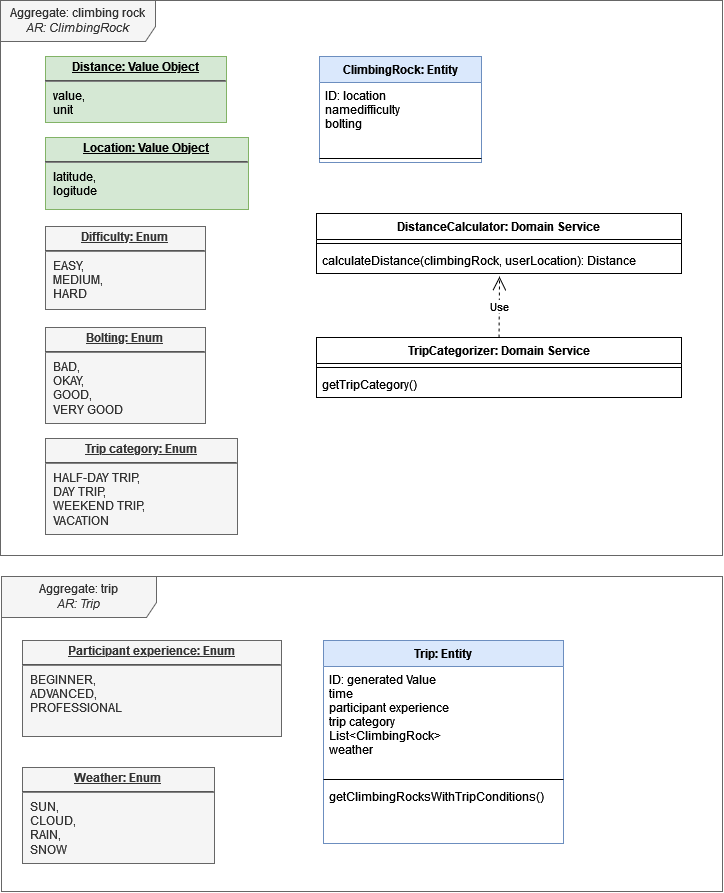

The diagram above was exported from draw.io. Its source (the exported page's mxGraphModel, read from the mxfile embedded in the PNG):
<mxGraphModel dx="1071" dy="518" grid="0" gridSize="10" guides="1" tooltips="1" connect="1" arrows="1" fold="1" page="1" pageScale="1" pageWidth="827" pageHeight="1169" math="0" shadow="0">
  <root>
    <mxCell id="0" />
    <mxCell id="1" parent="0" />
    <mxCell id="mNoNZIGWrOQZworvdbC--5" value="ClimbingRock: Entity" style="swimlane;fontStyle=1;align=center;verticalAlign=top;childLayout=stackLayout;horizontal=1;startSize=26;horizontalStack=0;resizeParent=1;resizeParentMax=0;resizeLast=0;collapsible=1;marginBottom=0;fillColor=#dae8fc;strokeColor=#6c8ebf;" parent="1" vertex="1">
      <mxGeometry x="375" y="83" width="162" height="106" as="geometry" />
    </mxCell>
    <mxCell id="mNoNZIGWrOQZworvdbC--6" value="ID: location&#10;namedifficulty&#10;bolting&#10;" style="text;strokeColor=none;fillColor=none;align=left;verticalAlign=top;spacingLeft=4;spacingRight=4;overflow=hidden;rotatable=0;points=[[0,0.5],[1,0.5]];portConstraint=eastwest;" parent="mNoNZIGWrOQZworvdbC--5" vertex="1">
      <mxGeometry y="26" width="162" height="72" as="geometry" />
    </mxCell>
    <mxCell id="mNoNZIGWrOQZworvdbC--7" value="" style="line;strokeWidth=1;fillColor=none;align=left;verticalAlign=middle;spacingTop=-1;spacingLeft=3;spacingRight=3;rotatable=0;labelPosition=right;points=[];portConstraint=eastwest;" parent="mNoNZIGWrOQZworvdbC--5" vertex="1">
      <mxGeometry y="98" width="162" height="8" as="geometry" />
    </mxCell>
    <mxCell id="mNoNZIGWrOQZworvdbC--10" value="Trip: Entity" style="swimlane;fontStyle=1;align=center;verticalAlign=top;childLayout=stackLayout;horizontal=1;startSize=26;horizontalStack=0;resizeParent=1;resizeParentMax=0;resizeLast=0;collapsible=1;marginBottom=0;fillColor=#dae8fc;strokeColor=#6c8ebf;" parent="1" vertex="1">
      <mxGeometry x="379" y="667" width="240" height="203" as="geometry" />
    </mxCell>
    <mxCell id="mNoNZIGWrOQZworvdbC--11" value="ID: generated Value&#10;time&#10;participant experience&#10;trip category&#10;List&lt;ClimbingRock&gt;&#10;weather&#10;" style="text;strokeColor=none;fillColor=none;align=left;verticalAlign=top;spacingLeft=4;spacingRight=4;overflow=hidden;rotatable=0;points=[[0,0.5],[1,0.5]];portConstraint=eastwest;" parent="mNoNZIGWrOQZworvdbC--10" vertex="1">
      <mxGeometry y="26" width="240" height="109" as="geometry" />
    </mxCell>
    <mxCell id="mNoNZIGWrOQZworvdbC--12" value="" style="line;strokeWidth=1;fillColor=none;align=left;verticalAlign=middle;spacingTop=-1;spacingLeft=3;spacingRight=3;rotatable=0;labelPosition=right;points=[];portConstraint=eastwest;" parent="mNoNZIGWrOQZworvdbC--10" vertex="1">
      <mxGeometry y="135" width="240" height="8" as="geometry" />
    </mxCell>
    <mxCell id="mNoNZIGWrOQZworvdbC--14" value="getClimbingRocksWithTripConditions()" style="text;strokeColor=none;fillColor=none;align=left;verticalAlign=top;spacingLeft=4;spacingRight=4;overflow=hidden;rotatable=0;points=[[0,0.5],[1,0.5]];portConstraint=eastwest;" parent="mNoNZIGWrOQZworvdbC--10" vertex="1">
      <mxGeometry y="143" width="240" height="60" as="geometry" />
    </mxCell>
    <mxCell id="mNoNZIGWrOQZworvdbC--18" value="&lt;p style=&quot;margin: 0px ; margin-top: 4px ; text-align: center ; text-decoration: underline&quot;&gt;&lt;b&gt;Trip category: Enum&lt;/b&gt;&lt;/p&gt;&lt;hr&gt;&lt;p style=&quot;margin: 0px ; margin-left: 8px&quot;&gt;HALF-DAY TRIP,&lt;/p&gt;&lt;p style=&quot;margin: 0px ; margin-left: 8px&quot;&gt;DAY TRIP,&lt;/p&gt;&lt;p style=&quot;margin: 0px ; margin-left: 8px&quot;&gt;WEEKEND TRIP,&lt;br&gt;VACATION&lt;br&gt;&lt;/p&gt;" style="verticalAlign=top;align=left;overflow=fill;fontSize=12;fontFamily=Helvetica;html=1;fillColor=#f5f5f5;strokeColor=#666666;fontColor=#333333;" parent="1" vertex="1">
      <mxGeometry x="101" y="465" width="192" height="96" as="geometry" />
    </mxCell>
    <mxCell id="mNoNZIGWrOQZworvdbC--19" value="&lt;p style=&quot;margin: 0px ; margin-top: 4px ; text-align: center ; text-decoration: underline&quot;&gt;&lt;b&gt;Bolting: Enum&lt;br&gt;&lt;/b&gt;&lt;/p&gt;&lt;hr&gt;&lt;p style=&quot;margin: 0px ; margin-left: 8px&quot;&gt;BAD,&lt;/p&gt;&lt;p style=&quot;margin: 0px ; margin-left: 8px&quot;&gt;OKAY,&lt;/p&gt;&lt;p style=&quot;margin: 0px ; margin-left: 8px&quot;&gt;GOOD,&lt;/p&gt;&lt;p style=&quot;margin: 0px ; margin-left: 8px&quot;&gt;VERY GOOD&lt;br&gt;&lt;/p&gt;" style="verticalAlign=top;align=left;overflow=fill;fontSize=12;fontFamily=Helvetica;html=1;fillColor=#f5f5f5;strokeColor=#666666;fontColor=#333333;" parent="1" vertex="1">
      <mxGeometry x="101" y="354" width="160" height="96" as="geometry" />
    </mxCell>
    <mxCell id="mNoNZIGWrOQZworvdbC--20" value="&lt;p style=&quot;margin: 0px ; margin-top: 4px ; text-align: center ; text-decoration: underline&quot;&gt;&lt;b&gt;Difficulty: Enum&lt;br&gt;&lt;/b&gt;&lt;/p&gt;&lt;hr&gt;&lt;p style=&quot;margin: 0px ; margin-left: 8px&quot;&gt;EASY,&lt;/p&gt;&lt;p style=&quot;margin: 0px ; margin-left: 8px&quot;&gt;MEDIUM,&lt;/p&gt;&lt;p style=&quot;margin: 0px ; margin-left: 8px&quot;&gt;HARD&lt;br&gt;&lt;/p&gt;" style="verticalAlign=top;align=left;overflow=fill;fontSize=12;fontFamily=Helvetica;html=1;fillColor=#f5f5f5;strokeColor=#666666;fontColor=#333333;" parent="1" vertex="1">
      <mxGeometry x="101" y="253" width="160" height="83" as="geometry" />
    </mxCell>
    <mxCell id="mNoNZIGWrOQZworvdbC--21" value="&lt;p style=&quot;margin: 0px ; margin-top: 4px ; text-align: center ; text-decoration: underline&quot;&gt;&lt;b&gt;Participant experience: Enum&lt;br&gt;&lt;/b&gt;&lt;/p&gt;&lt;hr&gt;&lt;p style=&quot;margin: 0px ; margin-left: 8px&quot;&gt;BEGINNER,&lt;/p&gt;&lt;p style=&quot;margin: 0px ; margin-left: 8px&quot;&gt;ADVANCED,&lt;/p&gt;&lt;p style=&quot;margin: 0px ; margin-left: 8px&quot;&gt;PROFESSIONAL&lt;br&gt;&lt;/p&gt;" style="verticalAlign=top;align=left;overflow=fill;fontSize=12;fontFamily=Helvetica;html=1;fillColor=#f5f5f5;strokeColor=#666666;fontColor=#333333;" parent="1" vertex="1">
      <mxGeometry x="78" y="667" width="259" height="96" as="geometry" />
    </mxCell>
    <mxCell id="mNoNZIGWrOQZworvdbC--22" value="&lt;p style=&quot;margin: 0px ; margin-top: 4px ; text-align: center ; text-decoration: underline&quot;&gt;&lt;b&gt;Weather: Enum&lt;br&gt;&lt;/b&gt;&lt;/p&gt;&lt;hr&gt;&lt;p style=&quot;margin: 0px ; margin-left: 8px&quot;&gt;SUN,&lt;/p&gt;&lt;p style=&quot;margin: 0px ; margin-left: 8px&quot;&gt;CLOUD,&lt;/p&gt;&lt;p style=&quot;margin: 0px ; margin-left: 8px&quot;&gt;RAIN,&lt;/p&gt;&lt;p style=&quot;margin: 0px ; margin-left: 8px&quot;&gt;SNOW&lt;br&gt;&lt;/p&gt;" style="verticalAlign=top;align=left;overflow=fill;fontSize=12;fontFamily=Helvetica;html=1;fillColor=#f5f5f5;strokeColor=#666666;fontColor=#333333;" parent="1" vertex="1">
      <mxGeometry x="78" y="794" width="192" height="96" as="geometry" />
    </mxCell>
    <mxCell id="mNoNZIGWrOQZworvdbC--27" value="DistanceCalculator: Domain Service" style="swimlane;fontStyle=1;align=center;verticalAlign=top;childLayout=stackLayout;horizontal=1;startSize=26;horizontalStack=0;resizeParent=1;resizeParentMax=0;resizeLast=0;collapsible=1;marginBottom=0;" parent="1" vertex="1">
      <mxGeometry x="372" y="240" width="365" height="60" as="geometry" />
    </mxCell>
    <mxCell id="mNoNZIGWrOQZworvdbC--29" value="" style="line;strokeWidth=1;fillColor=none;align=left;verticalAlign=middle;spacingTop=-1;spacingLeft=3;spacingRight=3;rotatable=0;labelPosition=right;points=[];portConstraint=eastwest;" parent="mNoNZIGWrOQZworvdbC--27" vertex="1">
      <mxGeometry y="26" width="365" height="8" as="geometry" />
    </mxCell>
    <mxCell id="mNoNZIGWrOQZworvdbC--30" value="calculateDistance(climbingRock, userLocation): Distance " style="text;strokeColor=none;fillColor=none;align=left;verticalAlign=top;spacingLeft=4;spacingRight=4;overflow=hidden;rotatable=0;points=[[0,0.5],[1,0.5]];portConstraint=eastwest;" parent="mNoNZIGWrOQZworvdbC--27" vertex="1">
      <mxGeometry y="34" width="365" height="26" as="geometry" />
    </mxCell>
    <mxCell id="mNoNZIGWrOQZworvdbC--31" value="&lt;p style=&quot;margin: 0px ; margin-top: 4px ; text-align: center ; text-decoration: underline&quot;&gt;&lt;b&gt;Distance: Value Object&lt;br&gt;&lt;/b&gt;&lt;/p&gt;&lt;hr&gt;&lt;p style=&quot;margin: 0px ; margin-left: 8px&quot;&gt;value,&lt;/p&gt;&lt;p style=&quot;margin: 0px ; margin-left: 8px&quot;&gt;unit&lt;br&gt;&lt;/p&gt;" style="verticalAlign=top;align=left;overflow=fill;fontSize=12;fontFamily=Helvetica;html=1;fillColor=#d5e8d4;strokeColor=#82b366;" parent="1" vertex="1">
      <mxGeometry x="101" y="83" width="181" height="66" as="geometry" />
    </mxCell>
    <mxCell id="mNoNZIGWrOQZworvdbC--33" value="&lt;p style=&quot;margin: 0px ; margin-top: 4px ; text-align: center ; text-decoration: underline&quot;&gt;&lt;b&gt;Location: Value Object&lt;br&gt;&lt;/b&gt;&lt;/p&gt;&lt;hr&gt;&lt;p style=&quot;margin: 0px ; margin-left: 8px&quot;&gt;latitude,&lt;/p&gt;&lt;p style=&quot;margin: 0px ; margin-left: 8px&quot;&gt;logitude&lt;br&gt;&lt;br&gt;&lt;/p&gt;&lt;p style=&quot;margin: 0px ; margin-left: 8px&quot;&gt;&lt;br&gt;&lt;/p&gt;" style="verticalAlign=top;align=left;overflow=fill;fontSize=12;fontFamily=Helvetica;html=1;fillColor=#d5e8d4;strokeColor=#82b366;" parent="1" vertex="1">
      <mxGeometry x="101" y="164" width="203" height="72" as="geometry" />
    </mxCell>
    <mxCell id="mNoNZIGWrOQZworvdbC--36" value="TripCategorizer: Domain Service" style="swimlane;fontStyle=1;align=center;verticalAlign=top;childLayout=stackLayout;horizontal=1;startSize=26;horizontalStack=0;resizeParent=1;resizeParentMax=0;resizeLast=0;collapsible=1;marginBottom=0;" parent="1" vertex="1">
      <mxGeometry x="372" y="364" width="365" height="60" as="geometry" />
    </mxCell>
    <mxCell id="mNoNZIGWrOQZworvdbC--37" value="" style="line;strokeWidth=1;fillColor=none;align=left;verticalAlign=middle;spacingTop=-1;spacingLeft=3;spacingRight=3;rotatable=0;labelPosition=right;points=[];portConstraint=eastwest;" parent="mNoNZIGWrOQZworvdbC--36" vertex="1">
      <mxGeometry y="26" width="365" height="8" as="geometry" />
    </mxCell>
    <mxCell id="mNoNZIGWrOQZworvdbC--38" value="getTripCategory()" style="text;strokeColor=none;fillColor=none;align=left;verticalAlign=top;spacingLeft=4;spacingRight=4;overflow=hidden;rotatable=0;points=[[0,0.5],[1,0.5]];portConstraint=eastwest;" parent="mNoNZIGWrOQZworvdbC--36" vertex="1">
      <mxGeometry y="34" width="365" height="26" as="geometry" />
    </mxCell>
    <mxCell id="mNoNZIGWrOQZworvdbC--39" value="Use" style="endArrow=open;endSize=12;dashed=1;html=1;rounded=0;exitX=0.5;exitY=0;exitDx=0;exitDy=0;" parent="1" source="mNoNZIGWrOQZworvdbC--36" edge="1">
      <mxGeometry width="160" relative="1" as="geometry">
        <mxPoint x="493" y="344" as="sourcePoint" />
        <mxPoint x="555" y="303" as="targetPoint" />
      </mxGeometry>
    </mxCell>
    <mxCell id="mNoNZIGWrOQZworvdbC--16" value="Aggregate: climbing rock&lt;br&gt;&lt;i&gt;AR: ClimbingRock&lt;/i&gt;" style="shape=umlFrame;whiteSpace=wrap;html=1;width=155;height=41;fillColor=#f5f5f5;fontColor=#333333;strokeColor=#666666;" parent="1" vertex="1">
      <mxGeometry x="56" y="27" width="722" height="555" as="geometry" />
    </mxCell>
    <mxCell id="mNoNZIGWrOQZworvdbC--15" value="Aggregate: trip&lt;br&gt;&lt;i&gt;AR: Trip&lt;/i&gt;" style="shape=umlFrame;whiteSpace=wrap;html=1;width=155;height=41;fillColor=#f5f5f5;fontColor=#333333;strokeColor=#666666;" parent="1" vertex="1">
      <mxGeometry x="57" y="603" width="721" height="315" as="geometry" />
    </mxCell>
  </root>
</mxGraphModel>